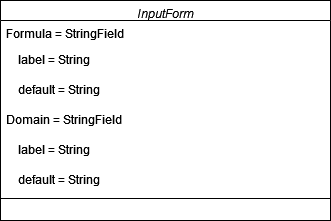

The diagram above was exported from draw.io. Its source (the exported page's mxGraphModel, read from the mxfile embedded in the PNG):
<mxGraphModel dx="1290" dy="589" grid="1" gridSize="10" guides="1" tooltips="1" connect="1" arrows="1" fold="1" page="1" pageScale="1" pageWidth="827" pageHeight="1169" math="0" shadow="0">
  <root>
    <mxCell id="WIyWlLk6GJQsqaUBKTNV-0" />
    <mxCell id="WIyWlLk6GJQsqaUBKTNV-1" parent="WIyWlLk6GJQsqaUBKTNV-0" />
    <mxCell id="zkfFHV4jXpPFQw0GAbJ--0" value="InputForm" style="swimlane;fontStyle=2;align=center;verticalAlign=top;childLayout=stackLayout;horizontal=1;startSize=20;horizontalStack=0;resizeParent=1;resizeLast=0;collapsible=1;marginBottom=0;rounded=0;shadow=0;strokeWidth=1;" parent="WIyWlLk6GJQsqaUBKTNV-1" vertex="1">
      <mxGeometry x="220" y="100" width="330" height="220" as="geometry">
        <mxRectangle x="220" y="120" width="160" height="26" as="alternateBounds" />
      </mxGeometry>
    </mxCell>
    <mxCell id="zkfFHV4jXpPFQw0GAbJ--1" value="Formula = StringField" style="text;align=left;verticalAlign=top;spacingLeft=4;spacingRight=4;overflow=hidden;rotatable=0;points=[[0,0.5],[1,0.5]];portConstraint=eastwest;" parent="zkfFHV4jXpPFQw0GAbJ--0" vertex="1">
      <mxGeometry y="20" width="330" height="26" as="geometry" />
    </mxCell>
    <mxCell id="zkfFHV4jXpPFQw0GAbJ--2" value="    label = String" style="text;align=left;verticalAlign=top;spacingLeft=4;spacingRight=4;overflow=hidden;rotatable=0;points=[[0,0.5],[1,0.5]];portConstraint=eastwest;rounded=0;shadow=0;html=0;" parent="zkfFHV4jXpPFQw0GAbJ--0" vertex="1">
      <mxGeometry y="46" width="330" height="30" as="geometry" />
    </mxCell>
    <mxCell id="qOvRrME0bzfDLrA2XOVj-7" value="    default = String" style="text;align=left;verticalAlign=top;spacingLeft=4;spacingRight=4;overflow=hidden;rotatable=0;points=[[0,0.5],[1,0.5]];portConstraint=eastwest;rounded=0;shadow=0;html=0;" vertex="1" parent="zkfFHV4jXpPFQw0GAbJ--0">
      <mxGeometry y="76" width="330" height="30" as="geometry" />
    </mxCell>
    <mxCell id="qOvRrME0bzfDLrA2XOVj-6" value="Domain = StringField" style="text;align=left;verticalAlign=top;spacingLeft=4;spacingRight=4;overflow=hidden;rotatable=0;points=[[0,0.5],[1,0.5]];portConstraint=eastwest;rounded=0;shadow=0;html=0;" vertex="1" parent="zkfFHV4jXpPFQw0GAbJ--0">
      <mxGeometry y="106" width="330" height="30" as="geometry" />
    </mxCell>
    <mxCell id="qOvRrME0bzfDLrA2XOVj-8" value="    label = String" style="text;align=left;verticalAlign=top;spacingLeft=4;spacingRight=4;overflow=hidden;rotatable=0;points=[[0,0.5],[1,0.5]];portConstraint=eastwest;rounded=0;shadow=0;html=0;" vertex="1" parent="zkfFHV4jXpPFQw0GAbJ--0">
      <mxGeometry y="136" width="330" height="30" as="geometry" />
    </mxCell>
    <mxCell id="qOvRrME0bzfDLrA2XOVj-9" value="    default = String" style="text;align=left;verticalAlign=top;spacingLeft=4;spacingRight=4;overflow=hidden;rotatable=0;points=[[0,0.5],[1,0.5]];portConstraint=eastwest;rounded=0;shadow=0;html=0;" vertex="1" parent="zkfFHV4jXpPFQw0GAbJ--0">
      <mxGeometry y="166" width="330" height="30" as="geometry" />
    </mxCell>
    <mxCell id="zkfFHV4jXpPFQw0GAbJ--4" value="" style="line;html=1;strokeWidth=1;align=left;verticalAlign=middle;spacingTop=-1;spacingLeft=3;spacingRight=3;rotatable=0;labelPosition=right;points=[];portConstraint=eastwest;" parent="zkfFHV4jXpPFQw0GAbJ--0" vertex="1">
      <mxGeometry y="196" width="330" height="4" as="geometry" />
    </mxCell>
  </root>
</mxGraphModel>